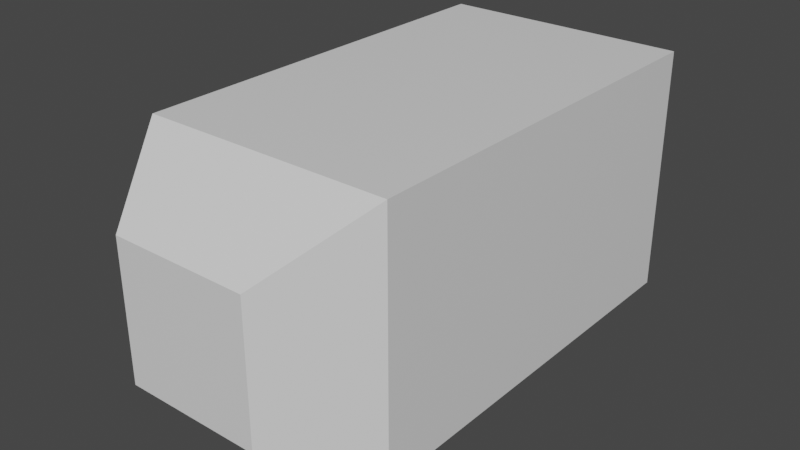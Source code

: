 # Source: Test.blend  (saved by Blender 2.82.7; exported with 4.5.12 LTS)
import bpy
from mathutils import Matrix  # noqa: F401  (used for matrix-valued properties, if any)

bpy.ops.wm.read_factory_settings(use_empty=True)
scene = bpy.context.scene
scene.name = 'Scene'

# ---- collections
col_collection = bpy.data.collections.new('Collection'); scene.collection.children.link(col_collection)

# ---- materials (node trees are filled in below, after node groups)
mat_material = bpy.data.materials.new('Material')
mat_material.alpha_threshold = 0.0
mat_material.use_transparent_shadow = False
mat_material.line_color = (0.0, 0.0, 0.0, 1.0)

# ---- material node trees
mat_material.use_nodes = True; mat_material.node_tree.nodes.clear()
_N = mat_material.node_tree.nodes; _L = mat_material.node_tree.links
n0 = _N.new('ShaderNodeOutputMaterial'); n0.name = 'Material Output'; n0.location = (300, 300)
n1 = _N.new('ShaderNodeBsdfPrincipled'); n1.name = 'Principled BSDF'; n1.location = (10, 300)
n1.distribution = 'GGX'
n1.subsurface_method = 'BURLEY'
n1.inputs[2].default_value = 0.4
n1.inputs[3].default_value = 1.45
n1.inputs[27].default_value = (0.0, 0.0, 0.0, 1.0)
n1.inputs[28].default_value = 1.0
_L.new(n1.outputs[0], n0.inputs[0])
n0.is_active_output = True

# ---- world
world_world = bpy.data.worlds.new('World'); scene.world = world_world
world_world.use_nodes = True; world_world.node_tree.nodes.clear()
_N = world_world.node_tree.nodes; _L = world_world.node_tree.links
n0 = _N.new('ShaderNodeOutputWorld'); n0.name = 'World Output'; n0.location = (300, 300)
n1 = _N.new('ShaderNodeBackground'); n1.name = 'Background'; n1.location = (10, 300)
n1.inputs[0].default_value = (0.05088, 0.05088, 0.05088, 1.0)
_L.new(n1.outputs[0], n0.inputs[0])
n0.is_active_output = True
world_world.color = (0.05088, 0.05088, 0.05088)
world_world.use_sun_shadow = False
world_world.sun_shadow_jitter_overblur = 0.0

# ---- meshes
me_cube = bpy.data.meshes.new('Cube')
me_cube.from_pydata([(1.0, 1.0, 1.0), (1.0, 1.0, -1.0), (1.0, -1.0, 1.0), (1.0, -1.0, -1.0), (-1.0, 1.0, 1.0), (-1.0, 1.0, -1.0), (-1.0, -1.0, 1.0), (-1.0, -1.0, -1.0), (0.5452, -3.027, 0.5452), (0.5452, -3.027, -0.5452), (-0.5452, -3.027, 0.5452), (-0.5452, -3.027, -0.5452), (-1.0, -2.322, -1.0), (-1.0, -2.322, 1.0), (1.0, -2.322, 1.0), (1.0, -2.322, -1.0)], [], [(0, 4, 6, 2), (7, 12, 13, 6), (7, 6, 4, 5), (5, 1, 3, 7), (1, 0, 2, 3), (5, 4, 0, 1), (9, 8, 10, 11), (3, 15, 12, 7), (6, 13, 14, 2), (2, 14, 15, 3), (10, 13, 12, 11), (9, 15, 14, 8), (8, 14, 13, 10), (11, 12, 15, 9)])
_uv = me_cube.uv_layers.new(name='UVMap')
_uv.uv.foreach_set('vector', [0.625, 0.5, 0.875, 0.5, 0.875, 0.75, 0.625, 0.75, 0.375, 0.0, 0.375, 0.0, 0.625, 0.0, 0.625, 0.0, 0.375, 0.0, 0.625, 0.0, 0.625, 0.25, 0.375, 0.25, 0.125, 0.5, 0.375, 0.5, 0.375, 0.75, 0.125, 0.75, 0.375, 0.5, 0.625, 0.5, 0.625, 0.75, 0.375, 0.75, 0.375, 0.25, 0.625, 0.25, 0.625, 0.5, 0.375, 0.5, 0.4319, 0.8069, 0.5681, 0.8069, 0.5681, 0.9431, 0.4319, 0.9431, 0.375, 0.75, 0.375, 0.75, 0.125, 0.75, 0.125, 0.75, 0.875, 0.75, 0.875, 0.75, 0.625, 0.75, 0.625, 0.75, 0.625, 0.75, 0.625, 0.75, 0.375, 0.75, 0.375, 0.75, 0.5681, 0.9431, 0.625, 1.0, 0.375, 1.0, 0.4319, 0.9431, 0.4319, 0.8069, 0.375, 0.75, 0.625, 0.75, 0.5681, 0.8069, 0.5681, 0.8069, 0.625, 0.75, 0.625, 1.0, 0.5681, 0.9431, 0.4319, 0.9431, 0.375, 1.0, 0.375, 0.75, 0.4319, 0.8069])
me_cube.materials.append(mat_material)
me_cube.use_remesh_preserve_volume = False
me_cube.use_remesh_preserve_attributes = False
me_cube.use_mirror_vertex_groups = False
me_cube.update()

# ---- objects
ob_cube = bpy.data.objects.new('Cube', me_cube)

# ---- transforms, parenting, visibility, modifiers, constraints
ob_cube.location = (0.0, 0.0, 0.0)
ob_cube.lock_rotations_4d = False
ob_cube.empty_display_type = 'ARROWS'
ob_cube.lineart.crease_threshold = 0.0

# ---- collection membership
col_collection.objects.link(ob_cube)

# ---- scene / render settings (as saved in the file)
scene.frame_start = 1; scene.frame_end = 250; scene.frame_set(1)
scene.render.engine = 'BLENDER_EEVEE_NEXT'
scene.cycles.use_denoising = False
scene.cycles.samples = 128
scene.cycles.sampling_pattern = 'TABULATED_SOBOL'
scene.cycles.use_adaptive_sampling = False
scene.cycles.use_light_tree = False
scene.view_settings.view_transform = 'Filmic'
bpy.context.view_layer.update()

# ---- added for rendering (the .blend has no active camera and no usable light): camera, sun
cam_auto = bpy.data.cameras.new('AutoCamera')
cam_auto.lens = 50.0
cam_auto.sensor_width = 36.0
cam_auto.clip_end = 1000.0
ob_auto_camera = bpy.data.objects.new('AutoCamera', cam_auto)
scene.collection.objects.link(ob_auto_camera)
ob_auto_camera.location = (4.55336, -6.47772, 3.64269)
ob_auto_camera.rotation_euler = (1.09748, -7.21219e-08, 0.694738)
scene.camera = ob_auto_camera
light_auto_sun = bpy.data.lights.new('AutoSun', 'SUN')
light_auto_sun.energy = 3.0
light_auto_sun.angle = 0.0523599
ob_auto_sun = bpy.data.objects.new('AutoSun', light_auto_sun)
scene.collection.objects.link(ob_auto_sun)
ob_auto_sun.rotation_euler = (0.872665, 0.174533, 0.523599)
bpy.context.view_layer.update()
